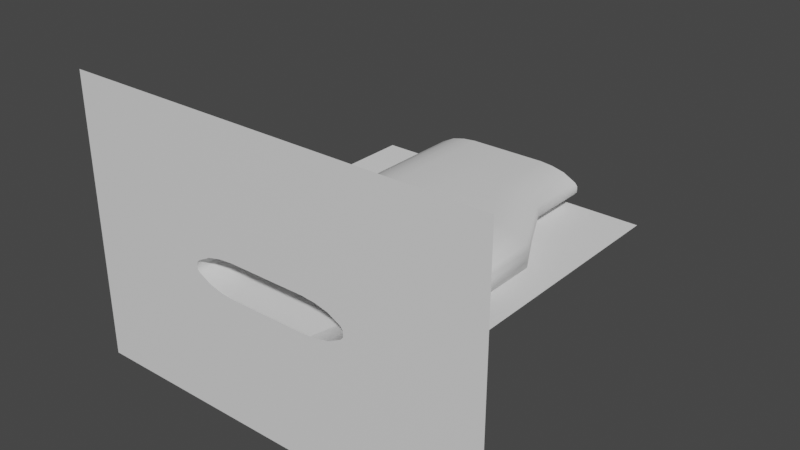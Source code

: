 # Source: trackTunnel02.blend  (saved by Blender 3.6.13; exported with 4.5.12 LTS)
import bpy
from mathutils import Matrix  # noqa: F401  (used for matrix-valued properties, if any)

bpy.ops.wm.read_factory_settings(use_empty=True)
scene = bpy.context.scene
scene.name = 'Scene'

# ---- collections
col_collection = bpy.data.collections.new('Collection'); scene.collection.children.link(col_collection)

# ---- materials (node trees are filled in below, after node groups)
mat_material_001 = bpy.data.materials.new('Material.001')
mat_material_001.use_transparent_shadow = False
mat_material_002 = bpy.data.materials.new('Material.002')
mat_material_002.use_transparent_shadow = False

# ---- material node trees
mat_material_001.use_nodes = True; mat_material_001.node_tree.nodes.clear()
_N = mat_material_001.node_tree.nodes; _L = mat_material_001.node_tree.links
n0 = _N.new('ShaderNodeBsdfPrincipled'); n0.name = 'Principled BSDF'; n0.location = (10, 300)
n0.distribution = 'GGX'
n0.subsurface_method = 'RANDOM_WALK_SKIN'
n0.inputs[3].default_value = 1.45
n0.inputs[27].default_value = (0.0, 0.0, 0.0, 1.0)
n0.inputs[28].default_value = 1.0
n1 = _N.new('ShaderNodeOutputMaterial'); n1.name = 'Material Output'; n1.location = (300, 300)
_L.new(n0.outputs[0], n1.inputs[0])
n1.is_active_output = True
mat_material_002.use_nodes = True; mat_material_002.node_tree.nodes.clear()
_N = mat_material_002.node_tree.nodes; _L = mat_material_002.node_tree.links
n0 = _N.new('ShaderNodeBsdfPrincipled'); n0.name = 'Principled BSDF'; n0.location = (10, 300)
n0.distribution = 'GGX'
n0.subsurface_method = 'RANDOM_WALK_SKIN'
n0.inputs[3].default_value = 1.45
n0.inputs[27].default_value = (0.0, 0.0, 0.0, 1.0)
n0.inputs[28].default_value = 1.0
n1 = _N.new('ShaderNodeOutputMaterial'); n1.name = 'Material Output'; n1.location = (300, 300)
_L.new(n0.outputs[0], n1.inputs[0])
n1.is_active_output = True

# ---- world
world_world = bpy.data.worlds.new('World'); scene.world = world_world
world_world.use_nodes = True; world_world.node_tree.nodes.clear()
_N = world_world.node_tree.nodes; _L = world_world.node_tree.links
n0 = _N.new('ShaderNodeOutputWorld'); n0.name = 'World Output'; n0.location = (300, 300)
n1 = _N.new('ShaderNodeBackground'); n1.name = 'Background'; n1.location = (10, 300)
n1.inputs[0].default_value = (0.05088, 0.05088, 0.05088, 1.0)
_L.new(n1.outputs[0], n0.inputs[0])
n0.is_active_output = True
world_world.color = (0.05088, 0.05088, 0.05088)
world_world.use_sun_shadow = False
world_world.sun_shadow_jitter_overblur = 0.0

# ---- meshes
me_vert = bpy.data.meshes.new('Vert')
me_vert.from_pydata([(0.0, 0.0, 0.0), (30.0, 0.0, 0.0), (40.0, 0.0, 0.9416), (50.0, 0.0, 3.296), (60.0, 0.0, 8.474), (62.0, 0.0, 10.83), (62.0, 0.0, 13.18), (-30.0, 0.0, 0.0), (-40.0, 0.0, 0.9416), (-50.0, 0.0, 3.296), (-60.0, 0.0, 8.474), (-62.0, 0.0, 10.83), (-62.0, 0.0, 13.18), (1.049e-06, 0.0, 26.36), (-30.0, 0.0, 26.36), (-40.0, 0.0, 25.42), (-50.0, 0.0, 23.07), (-60.0, 0.0, 17.89), (-62.0, 0.0, 15.54), (30.0, 0.0, 26.36), (40.0, 0.0, 25.42), (50.0, 0.0, 23.07), (60.0, 0.0, 17.89), (62.0, 0.0, 15.54), (0.0, 50.0, 0.0), (30.0, 50.0, 0.0), (40.0, 50.0, 0.0), (50.0, 50.0, 3.296), (60.0, 50.0, 8.474), (62.0, 50.0, 10.83), (62.0, 50.0, 13.18), (-30.0, 50.0, 0.0), (-40.0, 50.0, 0.9416), (-50.0, 50.0, 3.296), (-60.0, 50.0, 8.474), (-62.0, 50.0, 10.83), (-62.0, 50.0, 13.18), (1.049e-06, 50.0, 26.36), (-30.0, 50.0, 26.36), (-40.0, 50.0, 25.42), (-50.0, 50.0, 23.07), (-60.0, 50.0, 17.89), (-62.0, 50.0, 15.54), (30.0, 50.0, 26.36), (40.0, 50.0, 25.42), (50.0, 50.0, 23.07), (60.0, 50.0, 17.89), (62.0, 50.0, 15.54), (0.0, 100.0, 0.0), (55.0, 100.0, 0.0), (65.0, 100.0, 0.0), (87.0, 100.0, 0.0), (87.0, 100.0, 8.474), (87.0, 100.0, 10.83), (87.0, 100.0, 13.18), (-30.0, 100.0, 0.0), (-40.0, 100.0, 0.9416), (-50.0, 100.0, 3.296), (-60.0, 100.0, 8.474), (-62.0, 100.0, 10.83), (-62.0, 100.0, 13.18), (1.049e-06, 100.0, 26.36), (-30.0, 100.0, 26.36), (-40.0, 100.0, 25.42), (-50.0, 100.0, 23.07), (-60.0, 100.0, 17.89), (-62.0, 100.0, 15.54), (55.0, 100.0, 26.36), (65.0, 100.0, 25.42), (75.0, 100.0, 23.07), (85.0, 100.0, 17.89), (87.0, 100.0, 15.54), (0.0, 150.0, 0.0), (55.0, 150.0, 0.0), (65.0, 150.0, 0.0), (87.0, 150.0, 0.0), (87.0, 150.0, 8.474), (87.0, 150.0, 10.83), (87.0, 150.0, 13.18), (-30.0, 150.0, 0.0), (-40.0, 150.0, 0.9416), (-50.0, 150.0, 3.296), (-60.0, 150.0, 8.474), (-62.0, 150.0, 10.83), (-62.0, 150.0, 13.18), (1.049e-06, 150.0, 26.36), (-30.0, 150.0, 26.36), (-40.0, 150.0, 25.42), (-50.0, 150.0, 23.07), (-60.0, 150.0, 17.89), (-62.0, 150.0, 15.54), (55.0, 150.0, 26.36), (65.0, 150.0, 25.42), (75.0, 150.0, 23.07), (85.0, 150.0, 17.89), (87.0, 150.0, 15.54), (0.0, 200.0, 0.0), (30.0, 200.0, 0.0), (40.0, 200.0, 0.0), (50.0, 200.0, 3.296), (60.0, 200.0, 8.474), (62.0, 200.0, 10.83), (62.0, 200.0, 13.18), (-30.0, 200.0, 0.0), (-40.0, 200.0, 0.9416), (-50.0, 200.0, 3.296), (-60.0, 200.0, 8.474), (-62.0, 200.0, 10.83), (-62.0, 200.0, 13.18), (1.049e-06, 200.0, 26.36), (-30.0, 200.0, 26.36), (-40.0, 200.0, 25.42), (-50.0, 200.0, 23.07), (-60.0, 200.0, 17.89), (-62.0, 200.0, 15.54), (30.0, 200.0, 26.36), (40.0, 200.0, 25.42), (50.0, 200.0, 23.07), (60.0, 200.0, 17.89), (62.0, 200.0, 15.54), (0.0, 250.0, 0.0), (30.0, 250.0, 0.0), (40.0, 250.0, 0.9416), (50.0, 250.0, 3.296), (60.0, 250.0, 8.474), (62.0, 250.0, 10.83), (62.0, 250.0, 13.18), (-30.0, 250.0, 0.0), (-40.0, 250.0, 0.9416), (-50.0, 250.0, 3.296), (-60.0, 250.0, 8.474), (-62.0, 250.0, 10.83), (-62.0, 250.0, 13.18), (1.049e-06, 250.0, 26.36), (-30.0, 250.0, 26.36), (-40.0, 250.0, 25.42), (-50.0, 250.0, 23.07), (-60.0, 250.0, 17.89), (-62.0, 250.0, 15.54), (30.0, 250.0, 26.36), (40.0, 250.0, 25.42), (50.0, 250.0, 23.07), (60.0, 250.0, 17.89), (62.0, 250.0, 15.54)], [], [(13, 14, 38, 37), (5, 6, 30, 29), (20, 44, 45, 21), (14, 15, 39, 38), (0, 24, 31, 7), (21, 45, 46, 22), (15, 16, 40, 39), (7, 31, 32, 8), (22, 46, 47, 23), (0, 1, 25, 24), (16, 17, 41, 40), (8, 32, 33, 9), (18, 12, 36, 42), (1, 2, 26, 25), (17, 18, 42, 41), (9, 33, 34, 10), (2, 3, 27, 26), (23, 47, 30, 6), (10, 34, 35, 11), (3, 4, 28, 27), (13, 37, 43, 19), (11, 35, 36, 12), (4, 5, 29, 28), (19, 43, 44, 20), (31, 24, 48, 55), (46, 45, 69, 70), (39, 40, 64, 63), (32, 31, 55, 56), (47, 46, 70, 71), (24, 25, 49, 48), (40, 41, 65, 64), (33, 32, 56, 57), (42, 36, 60, 66), (25, 26, 50, 49), (41, 42, 66, 65), (34, 33, 57, 58), (26, 27, 51, 50), (30, 47, 71, 54), (35, 34, 58, 59), (28, 52, 51, 27), (43, 37, 61, 67), (36, 35, 59, 60), (44, 43, 67, 68), (37, 38, 62, 61), (29, 30, 54, 53), (45, 44, 68, 69), (38, 39, 63, 62), (59, 58, 82, 83), (51, 52, 76, 75), (67, 61, 85, 91), (60, 59, 83, 84), (52, 53, 77, 76), (68, 67, 91, 92), (61, 62, 86, 85), (53, 54, 78, 77), (69, 68, 92, 93), (62, 63, 87, 86), (55, 48, 72, 79), (70, 69, 93, 94), (63, 64, 88, 87), (56, 55, 79, 80), (71, 70, 94, 95), (48, 49, 73, 72), (64, 65, 89, 88), (57, 56, 80, 81), (66, 60, 84, 90), (49, 50, 74, 73), (65, 66, 90, 89), (58, 57, 81, 82), (50, 51, 75, 74), (54, 71, 95, 78), (94, 93, 117, 118), (87, 88, 112, 111), (80, 79, 103, 104), (95, 94, 118, 119), (72, 73, 97, 96), (88, 89, 113, 112), (81, 80, 104, 105), (90, 84, 108, 114), (73, 74, 98, 97), (89, 90, 114, 113), (82, 81, 105, 106), (75, 99, 98, 74), (78, 95, 119, 102), (83, 82, 106, 107), (75, 76, 100, 99), (91, 85, 109, 115), (84, 83, 107, 108), (76, 77, 101, 100), (92, 91, 115, 116), (85, 86, 110, 109), (77, 78, 102, 101), (93, 92, 116, 117), (86, 87, 111, 110), (79, 72, 96, 103), (107, 106, 130, 131), (99, 100, 124, 123), (115, 109, 133, 139), (108, 107, 131, 132), (100, 101, 125, 124), (116, 115, 139, 140), (109, 110, 134, 133), (101, 102, 126, 125), (117, 116, 140, 141), (110, 111, 135, 134), (103, 96, 120, 127), (118, 117, 141, 142), (111, 112, 136, 135), (104, 103, 127, 128), (119, 118, 142, 143), (96, 97, 121, 120), (112, 113, 137, 136), (105, 104, 128, 129), (114, 108, 132, 138), (97, 98, 122, 121), (113, 114, 138, 137), (106, 105, 129, 130), (98, 99, 123, 122), (102, 119, 143, 126), (29, 53, 52, 28)])
me_vert.polygons.foreach_set('use_smooth', [True] * 120)
me_vert.polygons.foreach_set('material_index', [0, 0, 0, 0, 1, 0, 0, 0, 0, 1, 0, 0, 0, 0, 0, 0, 0, 0, 0, 0, 0, 0, 0, 0, 1, 0, 0, 0, 0, 1, 0, 0, 0, 0, 0, 0, 0, 0, 0, 0, 0, 0, 0, 0, 0, 0, 0, 0, 0, 0, 0, 0, 0, 0, 0, 0, 0, 1, 0, 0, 0, 0, 1, 0, 0, 0, 0, 0, 0, 0, 0, 0, 0, 0, 0, 1, 0, 0, 0, 0, 0, 0, 0, 0, 0, 0, 0, 0, 0, 0, 0, 0, 0, 0, 1, 0, 0, 0, 0, 0, 0, 0, 0, 0, 0, 1, 0, 0, 0, 0, 1, 0, 0, 0, 0, 0, 0, 0, 0, 0])
_uv = me_vert.uv_layers.new(name='UVMap')
_uv.uv.foreach_set('vector', [0.8693, 1.364, 0.6359, 1.364, 0.6359, 0.9746, 0.8693, 0.9746, 1.585, 1.364, 1.567, 1.364, 1.567, 0.9746, 1.585, 0.9746, 1.18, 1.364, 1.18, 0.9746, 1.258, 0.9746, 1.258, 1.364, 0.6359, 1.364, 0.5581, 1.364, 0.5581, 0.9746, 0.6359, 0.9746, -0.2731, -0.5812, -0.2731, -0.1923, -0.506, -0.1923, -0.506, -0.5812, 1.258, 1.364, 1.258, 0.9746, 1.336, 0.9746, 1.336, 1.364, 0.5581, 1.364, 0.4803, 1.364, 0.4803, 0.9746, 0.5581, 0.9746, -0.506, -0.5812, -0.506, -0.1923, -0.5841, -0.1923, -0.5841, -0.5812, 1.531, 1.364, 1.531, 0.9746, 1.549, 0.9746, 1.549, 1.364, -0.2731, -0.5812, -0.04011, -0.5812, -0.04011, -0.1923, -0.2731, -0.1923, 0.4803, 1.364, 0.4025, 1.364, 0.4025, 0.9746, 0.4803, 0.9746, -0.5841, -0.5812, -0.5841, -0.1923, -0.6629, -0.1923, -0.6629, -0.5812, 1.688, -0.5812, 1.706, -0.5812, 1.706, -0.1923, 1.688, -0.1923, -0.04011, -0.5812, 0.03711, -0.5812, 0.03755, -0.1923, -0.04011, -0.1923, 1.67, -0.5812, 1.688, -0.5812, 1.688, -0.1923, 1.67, -0.1923, -0.6629, -0.5812, -0.6629, -0.1923, -0.7429, -0.1923, -0.7429, -0.5812, 0.03711, -0.5812, 0.1137, -0.5812, 0.1137, -0.1923, 0.03755, -0.1923, 1.549, 1.364, 1.549, 0.9746, 1.567, 0.9746, 1.567, 1.364, 1.743, -0.5812, 1.743, -0.1923, 1.725, -0.1923, 1.725, -0.5812, 0.1137, -0.5812, 0.1889, -0.5812, 0.1889, -0.1923, 0.1137, -0.1923, 0.8693, 1.364, 0.8693, 0.9746, 1.103, 0.9746, 1.103, 1.364, 1.725, -0.5812, 1.725, -0.1923, 1.706, -0.1923, 1.706, -0.5812, 1.604, 1.364, 1.585, 1.364, 1.585, 0.9746, 1.604, 0.9746, 1.103, 1.364, 1.103, 0.9746, 1.18, 0.9746, 1.18, 1.364, -0.506, -0.1923, -0.2731, -0.1923, -0.2731, 0.1967, -0.506, 0.1967, 1.336, 0.9746, 1.258, 0.9746, 1.453, 0.5857, 1.531, 0.5857, 0.5581, 0.9746, 0.4803, 0.9746, 0.4803, 0.5857, 0.5581, 0.5857, -0.5841, -0.1923, -0.506, -0.1923, -0.506, 0.1967, -0.5841, 0.1967, 1.549, 0.9746, 1.531, 0.9746, 1.531, 0.5857, 1.549, 0.5857, -0.2731, -0.1923, -0.04011, -0.1923, 0.154, 0.1967, -0.2731, 0.1967, 0.4803, 0.9746, 0.4025, 0.9746, 0.4025, 0.5857, 0.4803, 0.5857, -0.6629, -0.1923, -0.5841, -0.1923, -0.5841, 0.1967, -0.6629, 0.1967, 1.688, -0.1923, 1.706, -0.1923, 1.706, 0.1967, 1.688, 0.1967, -0.04011, -0.1923, 0.03755, -0.1923, 0.2317, 0.1967, 0.154, 0.1967, 1.67, -0.1923, 1.688, -0.1923, 1.688, 0.1967, 1.67, 0.1967, -0.7429, -0.1923, -0.6629, -0.1923, -0.6629, 0.1967, -0.7429, 0.1967, 0.03755, -0.1923, 0.1137, -0.1923, 0.4025, 0.1967, 0.2317, 0.1967, 1.567, 0.9746, 1.549, 0.9746, 1.549, 0.5857, 1.567, 0.5857, 1.725, -0.1923, 1.743, -0.1923, 1.743, 0.1967, 1.725, 0.1967, 1.604, 0.9746, 1.604, 0.5857, 1.67, 0.5857, 1.644, 0.9746, 1.103, 0.9746, 0.8693, 0.9746, 0.8693, 0.5857, 1.297, 0.5857, 1.706, -0.1923, 1.725, -0.1923, 1.725, 0.1967, 1.706, 0.1967, 1.18, 0.9746, 1.103, 0.9746, 1.297, 0.5857, 1.375, 0.5857, 0.8693, 0.9746, 0.6359, 0.9746, 0.6359, 0.5857, 0.8693, 0.5857, 1.585, 0.9746, 1.567, 0.9746, 1.567, 0.5857, 1.585, 0.5857, 1.258, 0.9746, 1.18, 0.9746, 1.375, 0.5857, 1.453, 0.5857, 0.6359, 0.9746, 0.5581, 0.9746, 0.5581, 0.5857, 0.6359, 0.5857, 1.725, 0.1967, 1.743, 0.1967, 1.743, 0.5857, 1.725, 0.5857, 1.67, 0.5857, 1.604, 0.5857, 1.604, 0.1967, 1.67, 0.1967, 1.297, 0.5857, 0.8693, 0.5857, 0.8693, 0.1967, 1.297, 0.1967, 1.706, 0.1967, 1.725, 0.1967, 1.725, 0.5857, 1.706, 0.5857, 1.604, 0.5857, 1.585, 0.5857, 1.585, 0.1967, 1.604, 0.1967, 1.375, 0.5857, 1.297, 0.5857, 1.297, 0.1967, 1.375, 0.1967, 0.8693, 0.5857, 0.6359, 0.5857, 0.6359, 0.1967, 0.8693, 0.1967, 1.585, 0.5857, 1.567, 0.5857, 1.567, 0.1967, 1.585, 0.1967, 1.453, 0.5857, 1.375, 0.5857, 1.375, 0.1967, 1.453, 0.1967, 0.6359, 0.5857, 0.5581, 0.5857, 0.5581, 0.1967, 0.6359, 0.1967, -0.506, 0.1967, -0.2731, 0.1967, -0.2731, 0.5857, -0.506, 0.5857, 1.531, 0.5857, 1.453, 0.5857, 1.453, 0.1967, 1.531, 0.1967, 0.5581, 0.5857, 0.4803, 0.5857, 0.4803, 0.1967, 0.5581, 0.1967, -0.5841, 0.1967, -0.506, 0.1967, -0.506, 0.5857, -0.5841, 0.5857, 1.549, 0.5857, 1.531, 0.5857, 1.531, 0.1967, 1.549, 0.1967, -0.2731, 0.1967, 0.154, 0.1967, 0.154, 0.5857, -0.2731, 0.5857, 0.4803, 0.5857, 0.4025, 0.5857, 0.4025, 0.1967, 0.4803, 0.1967, -0.6629, 0.1967, -0.5841, 0.1967, -0.5841, 0.5857, -0.6629, 0.5857, 1.688, 0.1967, 1.706, 0.1967, 1.706, 0.5857, 1.688, 0.5857, 0.154, 0.1967, 0.2317, 0.1967, 0.2317, 0.5857, 0.154, 0.5857, 1.67, 0.1967, 1.688, 0.1967, 1.688, 0.5857, 1.67, 0.5857, -0.7429, 0.1967, -0.6629, 0.1967, -0.6629, 0.5857, -0.7429, 0.5857, 0.2317, 0.1967, 0.4025, 0.1967, 0.4025, 0.5857, 0.2317, 0.5857, 1.567, 0.5857, 1.549, 0.5857, 1.549, 0.1967, 1.567, 0.1967, 1.531, 0.1967, 1.453, 0.1967, 1.258, -0.1923, 1.336, -0.1923, 0.5581, 0.1967, 0.4803, 0.1967, 0.4803, -0.1923, 0.5581, -0.1923, -0.5841, 0.5857, -0.506, 0.5857, -0.506, 0.9746, -0.5841, 0.9746, 1.549, 0.1967, 1.531, 0.1967, 1.531, -0.1923, 1.549, -0.1923, -0.2731, 0.5857, 0.154, 0.5857, -0.04011, 0.9746, -0.2731, 0.9746, 0.4803, 0.1967, 0.4025, 0.1967, 0.4025, -0.1923, 0.4803, -0.1923, -0.6629, 0.5857, -0.5841, 0.5857, -0.5841, 0.9746, -0.6629, 0.9746, 1.688, 0.5857, 1.706, 0.5857, 1.706, 0.9746, 1.688, 0.9746, 0.154, 0.5857, 0.2317, 0.5857, 0.03755, 0.9746, -0.04011, 0.9746, 1.67, 0.5857, 1.688, 0.5857, 1.688, 0.9746, 1.67, 0.9746, -0.7429, 0.5857, -0.6629, 0.5857, -0.6629, 0.9746, -0.7429, 0.9746, 0.4025, 0.5857, 0.1137, 0.9746, 0.03755, 0.9746, 0.2317, 0.5857, 1.567, 0.1967, 1.549, 0.1967, 1.549, -0.1923, 1.567, -0.1923, 1.725, 0.5857, 1.743, 0.5857, 1.743, 0.9746, 1.725, 0.9746, 1.67, 0.1967, 1.604, 0.1967, 1.604, -0.1923, 1.644, -0.1923, 1.297, 0.1967, 0.8693, 0.1967, 0.8693, -0.1923, 1.103, -0.1923, 1.706, 0.5857, 1.725, 0.5857, 1.725, 0.9746, 1.706, 0.9746, 1.604, 0.1967, 1.585, 0.1967, 1.585, -0.1923, 1.604, -0.1923, 1.375, 0.1967, 1.297, 0.1967, 1.103, -0.1923, 1.18, -0.1923, 0.8693, 0.1967, 0.6359, 0.1967, 0.6359, -0.1923, 0.8693, -0.1923, 1.585, 0.1967, 1.567, 0.1967, 1.567, -0.1923, 1.585, -0.1923, 1.453, 0.1967, 1.375, 0.1967, 1.18, -0.1923, 1.258, -0.1923, 0.6359, 0.1967, 0.5581, 0.1967, 0.5581, -0.1923, 0.6359, -0.1923, -0.506, 0.5857, -0.2731, 0.5857, -0.2731, 0.9746, -0.506, 0.9746, 1.725, 0.9746, 1.743, 0.9746, 1.743, 1.364, 1.725, 1.364, 0.1137, 0.9746, 0.1889, 0.9746, 0.1889, 1.364, 0.1137, 1.364, 1.103, -0.1923, 0.8693, -0.1923, 0.8693, -0.5812, 1.103, -0.5812, 1.706, 0.9746, 1.725, 0.9746, 1.725, 1.364, 1.706, 1.364, 1.604, -0.1923, 1.585, -0.1923, 1.585, -0.5812, 1.604, -0.5812, 1.18, -0.1923, 1.103, -0.1923, 1.103, -0.5812, 1.18, -0.5812, 0.8693, -0.1923, 0.6359, -0.1923, 0.6359, -0.5812, 0.8693, -0.5812, 1.585, -0.1923, 1.567, -0.1923, 1.567, -0.5812, 1.585, -0.5812, 1.258, -0.1923, 1.18, -0.1923, 1.18, -0.5812, 1.258, -0.5812, 0.6359, -0.1923, 0.5581, -0.1923, 0.5581, -0.5812, 0.6359, -0.5812, -0.506, 0.9746, -0.2731, 0.9746, -0.2731, 1.364, -0.506, 1.364, 1.336, -0.1923, 1.258, -0.1923, 1.258, -0.5812, 1.336, -0.5812, 0.5581, -0.1923, 0.4803, -0.1923, 0.4803, -0.5812, 0.5581, -0.5812, -0.5841, 0.9746, -0.506, 0.9746, -0.506, 1.364, -0.5841, 1.364, 1.549, -0.1923, 1.531, -0.1923, 1.531, -0.5812, 1.549, -0.5812, -0.2731, 0.9746, -0.04011, 0.9746, -0.04011, 1.364, -0.2731, 1.364, 0.4803, -0.1923, 0.4025, -0.1923, 0.4025, -0.5812, 0.4803, -0.5812, -0.6629, 0.9746, -0.5841, 0.9746, -0.5841, 1.364, -0.6629, 1.364, 1.688, 0.9746, 1.706, 0.9746, 1.706, 1.364, 1.688, 1.364, -0.04011, 0.9746, 0.03755, 0.9746, 0.03711, 1.364, -0.04011, 1.364, 1.67, 0.9746, 1.688, 0.9746, 1.688, 1.364, 1.67, 1.364, -0.7429, 0.9746, -0.6629, 0.9746, -0.6629, 1.364, -0.7429, 1.364, 0.03755, 0.9746, 0.1137, 0.9746, 0.1137, 1.364, 0.03711, 1.364, 1.567, -0.1923, 1.549, -0.1923, 1.549, -0.5812, 1.567, -0.5812, 1.585, 0.9746, 1.585, 0.5857, 1.604, 0.5857, 1.604, 0.9746])
me_vert.materials.append(mat_material_001)
me_vert.materials.append(mat_material_002)
me_vert.update()
me_plane = bpy.data.meshes.new('Plane')
me_plane.from_pydata([(-112.0, 0.0, 0.5), (112.0, 0.0, 0.5), (-112.0, 250.0, 0.5), (112.0, 250.0, 0.5)], [], [(0, 1, 3, 2)])
_uv = me_plane.uv_layers.new(name='UVMap')
_uv.uv.foreach_set('vector', [0.0, 0.0, 1.0, 0.0, 1.0, 1.0, 0.0, 1.0])
me_plane.update()
me_vert_001 = bpy.data.meshes.new('Vert.001')
me_vert_001.from_pydata([(0.0, 0.0, 0.0), (30.0, 0.0, 0.0), (40.0, 0.0, 0.9416), (50.0, 0.0, 3.296), (60.0, 0.0, 8.474), (62.0, 0.0, 10.83), (62.0, 0.0, 13.18), (-30.0, 0.0, 0.0), (-40.0, 0.0, 0.9416), (-50.0, 0.0, 3.296), (-60.0, 0.0, 8.474), (-62.0, 0.0, 10.83), (-62.0, 0.0, 13.18), (1.049e-06, 0.0, 26.36), (-30.0, 0.0, 26.36), (-40.0, 0.0, 25.42), (-50.0, 0.0, 23.07), (-60.0, 0.0, 17.89), (-62.0, 0.0, 15.54), (30.0, 0.0, 26.36), (40.0, 0.0, 25.42), (50.0, 0.0, 23.07), (60.0, 0.0, 17.89), (62.0, 0.0, 15.54), (0.0, 0.0, -94.71), (30.0, 0.0, -94.71), (40.0, 0.0, -94.71), (50.0, 0.0, -94.71), (60.0, 0.0, -94.71), (62.0, 0.0, -94.71), (-30.0, 0.0, -94.71), (-40.0, 0.0, -94.71), (-50.0, 0.0, -94.71), (-60.0, 0.0, -94.71), (-62.0, 0.0, -94.71), (1.049e-06, 0.0, 121.1), (-30.0, 0.0, 121.1), (-40.0, 0.0, 121.1), (-50.0, 0.0, 121.1), (-60.0, 0.0, 121.1), (-62.0, 0.0, 121.1), (30.0, 0.0, 121.1), (40.0, 0.0, 121.1), (50.0, 0.0, 121.1), (60.0, 0.0, 121.1), (62.0, 0.0, 121.1), (-162.0, 0.0, 10.83), (-162.0, 0.0, 13.18), (-162.0, 0.0, 15.54), (-162.0, 0.0, -94.71), (-162.0, 0.0, 121.1), (162.0, 0.0, 10.83), (162.0, 0.0, 13.18), (162.0, 0.0, 15.54), (162.0, 0.0, -94.71), (162.0, 0.0, 121.1)], [], [(8, 9, 32, 31), (3, 2, 26, 27), (9, 10, 33, 32), (0, 7, 30, 24), (4, 3, 27, 28), (10, 11, 34, 33), (1, 0, 24, 25), (7, 8, 31, 30), (5, 4, 28, 29), (2, 1, 25, 26), (17, 16, 38, 39), (22, 23, 45, 44), (14, 13, 35, 36), (19, 20, 42, 41), (18, 17, 39, 40), (15, 14, 36, 37), (20, 21, 43, 42), (16, 15, 37, 38), (21, 22, 44, 43), (13, 19, 41, 35), (12, 18, 48, 47), (18, 40, 50, 48), (34, 11, 46, 49), (11, 12, 47, 46), (23, 6, 52, 53), (45, 23, 53, 55), (5, 29, 54, 51), (6, 5, 51, 52)])
me_vert_001.polygons.foreach_set('use_smooth', [True] * 28)
me_vert_001.polygons.foreach_set('material_index', [0, 0, 0, 1, 0, 0, 1, 0, 0, 0, 0, 0, 0, 0, 0, 0, 0, 0, 0, 0, 0, 0, 0, 0, 0, 0, 0, 0])
_uv = me_vert_001.uv_layers.new(name='UVMap')
_uv.uv.foreach_set('vector', [0.4271, 0.1926, 0.409, 0.1158, 1.162, 0.1158, 1.162, 0.1926, 0.409, 0.8842, 0.4271, 0.8074, 1.162, 0.8074, 1.162, 0.8842, 0.409, 0.1158, 0.3692, 0.03891, 1.162, 0.03891, 1.162, 0.1158, 0.4343, 0.5, 0.4343, 0.2695, 1.162, 0.2695, 1.162, 0.5, 0.3692, 0.9611, 0.409, 0.8842, 1.162, 0.8842, 1.162, 0.9611, 0.3692, 0.03891, 0.3511, 0.02354, 1.162, 0.02354, 1.162, 0.03891, 0.4343, 0.7305, 0.4343, 0.5, 1.162, 0.5, 1.162, 0.7305, 0.4343, 0.2695, 0.4271, 0.1926, 1.162, 0.1926, 1.162, 0.2695, 0.3511, 0.9765, 0.3692, 0.9611, 1.162, 0.9611, 1.162, 0.9765, 0.4271, 0.8074, 0.4343, 0.7305, 1.162, 0.7305, 1.162, 0.8074, 0.2968, 0.03891, 0.257, 0.1158, -0.4961, 0.1158, -0.4961, 0.03891, 0.2968, 0.9611, 0.3149, 0.9765, -0.4961, 0.9765, -0.4961, 0.9611, 0.2317, 0.2695, 0.2317, 0.5, -0.4961, 0.5, -0.4961, 0.2695, 0.2317, 0.7305, 0.2389, 0.8074, -0.4961, 0.8074, -0.4961, 0.7305, 0.3149, 0.02354, 0.2968, 0.03891, -0.4961, 0.03891, -0.4961, 0.02354, 0.2389, 0.1926, 0.2317, 0.2695, -0.4961, 0.2695, -0.4961, 0.1926, 0.2389, 0.8074, 0.257, 0.8842, -0.4961, 0.8842, -0.4961, 0.8074, 0.257, 0.1158, 0.2389, 0.1926, -0.4961, 0.1926, -0.4961, 0.1158, 0.257, 0.8842, 0.2968, 0.9611, -0.4961, 0.9611, -0.4961, 0.8842, 0.2317, 0.5, 0.2317, 0.7305, -0.4961, 0.7305, -0.4961, 0.5, 0.333, 0.02354, 0.3149, 0.02354, 0.3149, -0.7449, 0.333, -0.7449, 0.3149, 0.02354, -0.4961, 0.02354, -0.4961, -0.7449, 0.3149, -0.7449, 1.162, 0.02354, 0.3511, 0.02354, 0.3511, -0.7449, 1.162, -0.7449, 0.3511, 0.02354, 0.333, 0.02354, 0.333, -0.7449, 0.3511, -0.7449, 0.3149, 0.9765, 0.333, 0.9765, 0.333, 1.745, 0.3149, 1.745, -0.4961, 0.9765, 0.3149, 0.9765, 0.3149, 1.745, -0.4961, 1.745, 0.3511, 0.9765, 1.162, 0.9765, 1.162, 1.745, 0.3511, 1.745, 0.333, 0.9765, 0.3511, 0.9765, 0.3511, 1.745, 0.333, 1.745])
me_vert_001.materials.append(mat_material_001)
me_vert_001.materials.append(mat_material_002)
me_vert_001.update()

# ---- objects
ob_vert = bpy.data.objects.new('Vert', me_vert)
ob_plane = bpy.data.objects.new('Plane', me_plane)
ob_vert_001 = bpy.data.objects.new('Vert.001', me_vert_001)

# ---- transforms, parenting, visibility, modifiers, constraints
ob_vert.location = (0.0, 0.0, 0.0)
ob_plane.location = (0.0, 0.0, 0.0)
ob_vert_001.location = (0.0, 0.0, 0.0)

# ---- collection membership
col_collection.objects.link(ob_vert)
col_collection.objects.link(ob_plane)
col_collection.objects.link(ob_vert_001)

# ---- scene / render settings (as saved in the file)
scene.frame_start = 1; scene.frame_end = 250; scene.frame_set(1)
scene.render.engine = 'BLENDER_EEVEE_NEXT'
scene.cycles.sampling_pattern = 'TABULATED_SOBOL'
scene.view_settings.view_transform = 'Filmic'
bpy.context.view_layer.update()

# ---- added for rendering (the .blend has no active camera and no usable light): camera, sun
cam_auto = bpy.data.cameras.new('AutoCamera')
cam_auto.lens = 50.0
cam_auto.sensor_width = 36.0
cam_auto.clip_end = 7512.27
ob_auto_camera = bpy.data.objects.new('AutoCamera', cam_auto)
scene.collection.objects.link(ob_auto_camera)
ob_auto_camera.location = (428.051, -388.662, 355.624)
ob_auto_camera.rotation_euler = (1.09748, -7.21219e-08, 0.694738)
scene.camera = ob_auto_camera
light_auto_sun = bpy.data.lights.new('AutoSun', 'SUN')
light_auto_sun.energy = 3.0
light_auto_sun.angle = 0.0523599
ob_auto_sun = bpy.data.objects.new('AutoSun', light_auto_sun)
scene.collection.objects.link(ob_auto_sun)
ob_auto_sun.rotation_euler = (0.872665, 0.174533, 0.523599)
bpy.context.view_layer.update()
